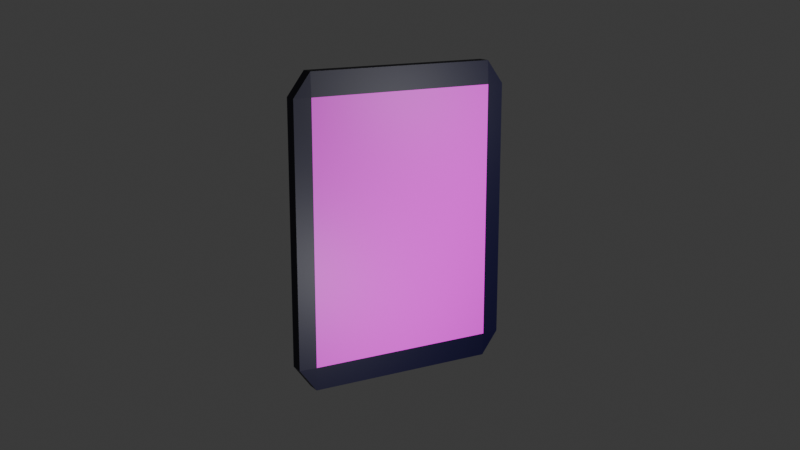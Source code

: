 # Source: 3DTARJETACACCION.blend  (saved by Blender 4.4.32; exported with 4.5.12 LTS)
import bpy
from mathutils import Matrix  # noqa: F401  (used for matrix-valued properties, if any)

bpy.ops.wm.read_factory_settings(use_empty=True)
scene = bpy.context.scene
scene.name = 'Scene'

# ---- collections
col_collection = bpy.data.collections.new('Collection'); scene.collection.children.link(col_collection)

# ---- images (referenced by path relative to the original .blend; pixels are not part of the script)
import os
ASSET_DIR = os.environ.get("B2B_ASSET_DIR", "")  # directory of the original .blend (textures are referenced by path, not embedded)
HERE = os.path.dirname(os.path.abspath(__file__))  # packed textures are extracted next to this script under _unpacked/

def load_image(name, relpath, width, height, colorspace="sRGB"):
    """Load a texture the original file referenced (path relative to the .blend, or extracted next to this script)."""
    p = next((c for c in (os.path.join(HERE, relpath), os.path.join(ASSET_DIR, relpath)) if relpath and os.path.exists(c)), "")
    if p:
        img = bpy.data.images.load(p, check_existing=True)
        img.name = name
    else:  # same state as the original file: an image datablock whose file is absent (Cycles renders it pink)
        img = bpy.data.images.new(name, width, height)
        img.source = "FILE"
        img.filepath = "//" + (relpath or name)
    img.colorspace_settings.name = colorspace
    return img
img_tarjeta_escaneada_informacion_accion_frente_png = load_image('Tarjeta escaneada informacion accion frente.png', 'imagenes tarjetas/Tarjeta escaneada informacion accion frente.png', 1024, 1024, 'sRGB')
img_tarjeta_escaneada_informacion_accion_reves_png = load_image('Tarjeta escaneada informacion accion reves.png', 'imagenes tarjetas/Tarjeta escaneada informacion accion reves.png', 1024, 1024, 'sRGB')

# ---- materials (node trees are filled in below, after node groups)
mat_material = bpy.data.materials.new('Material')
mat_material.alpha_threshold = 0.0
mat_material.roughness = 0.5
mat_material.line_color = (0.0, 0.0, 0.0, 1.0)
mat_material_001 = bpy.data.materials.new('Material.001')
mat_material_002 = bpy.data.materials.new('Material.002')

# ---- material node trees
mat_material.use_nodes = True; mat_material.node_tree.nodes.clear()
_N = mat_material.node_tree.nodes; _L = mat_material.node_tree.links
n0 = _N.new('ShaderNodeOutputMaterial'); n0.name = 'Material Output'; n0.location = (300, 300)
n1 = _N.new('ShaderNodeBsdfPrincipled'); n1.name = 'Principled BSDF'; n1.location = (10, 300)
n1.inputs[0].default_value = (0.0009876, 0.0, 0.02311, 1.0)
n1.inputs[3].default_value = 1.45
_L.new(n1.outputs[0], n0.inputs[0])
n0.is_active_output = True
mat_material_001.use_nodes = True; mat_material_001.node_tree.nodes.clear()
_N = mat_material_001.node_tree.nodes; _L = mat_material_001.node_tree.links
n0 = _N.new('ShaderNodeBsdfPrincipled'); n0.name = 'BSDF Principista'; n0.location = (10, 300)
n1 = _N.new('ShaderNodeOutputMaterial'); n1.name = 'Material'; n1.location = (300, 300)
n2 = _N.new('ShaderNodeTexImage'); n2.name = 'Imagen'; n2.location = (-380, 260)
n2.image = img_tarjeta_escaneada_informacion_accion_frente_png
_L.new(n0.outputs[0], n1.inputs[0])
_L.new(n2.outputs[0], n0.inputs[0])
n1.is_active_output = True
mat_material_002.use_nodes = True; mat_material_002.node_tree.nodes.clear()
_N = mat_material_002.node_tree.nodes; _L = mat_material_002.node_tree.links
n0 = _N.new('ShaderNodeBsdfPrincipled'); n0.name = 'BSDF Principista'; n0.location = (10, 300)
n1 = _N.new('ShaderNodeOutputMaterial'); n1.name = 'Material'; n1.location = (300, 300)
n2 = _N.new('ShaderNodeTexImage'); n2.name = 'Imagen'; n2.location = (-441, 291)
n2.image = img_tarjeta_escaneada_informacion_accion_reves_png
_L.new(n0.outputs[0], n1.inputs[0])
_L.new(n2.outputs[0], n0.inputs[0])
n1.is_active_output = True

# ---- world
world_world = bpy.data.worlds.new('World'); scene.world = world_world
world_world.use_nodes = True; world_world.node_tree.nodes.clear()
_N = world_world.node_tree.nodes; _L = world_world.node_tree.links
n0 = _N.new('ShaderNodeOutputWorld'); n0.name = 'World Output'; n0.location = (300, 300)
n1 = _N.new('ShaderNodeBackground'); n1.name = 'Background'; n1.location = (10, 300)
n1.inputs[0].default_value = (0.05088, 0.05088, 0.05088, 1.0)
_L.new(n1.outputs[0], n0.inputs[0])
n0.is_active_output = True
world_world.color = (0.05088, 0.05088, 0.05088)
world_world.sun_shadow_jitter_overblur = 0.0

# ---- cameras
cam_camera = bpy.data.cameras.new('Camera')
cam_camera.clip_end = 100.0
cam_camera.ortho_scale = 7.314

# ---- lights
light_light = bpy.data.lights.new('Light', 'POINT')
light_light.energy = 1000.0
light_light.shadow_soft_size = 0.1
light_light_001 = bpy.data.lights.new('Light.001', 'POINT')
light_light_001.energy = 1000.0
light_light_001.shadow_soft_size = 0.1

# ---- meshes
me_cube = bpy.data.meshes.new('Cube')
me_cube.from_pydata([(0.8469, 1.0, 0.8469), (0.8469, 0.8469, 1.0), (1.0, 0.8469, 0.8469), (0.8469, 0.8469, -1.0), (0.8469, 1.0, -0.8469), (1.0, 0.8469, -0.8469), (1.0, -0.8469, 0.8469), (0.8469, -0.8469, 1.0), (0.8469, -1.0, 0.8469), (1.0, -0.8469, -0.8469), (0.8469, -1.0, -0.8469), (0.8469, -0.8469, -1.0), (-0.8469, 1.0, 0.8469), (-1.0, 0.8469, 0.8469), (-0.8469, 0.8469, 1.0), (-1.0, 0.8469, -0.8469), (-0.8469, 1.0, -0.8469), (-0.8469, 0.8469, -1.0), (-1.0, -0.8469, 0.8469), (-0.8469, -1.0, 0.8469), (-0.8469, -0.8469, 1.0), (-0.8469, -0.8469, -1.0), (-0.8469, -1.0, -0.8469), (-1.0, -0.8469, -0.8469)], [], [(17, 3, 11, 21), (23, 18, 13, 15), (10, 8, 19, 22), (1, 14, 20, 7), (5, 2, 6, 9), (0, 1, 2), (3, 4, 5), (6, 7, 8), (9, 10, 11), (12, 13, 14), (15, 16, 17), (18, 19, 20), (21, 22, 23), (17, 21, 23, 15), (3, 17, 16, 4), (2, 5, 4, 0), (22, 19, 18, 23), (8, 10, 9, 6), (12, 16, 15, 13), (7, 20, 19, 8), (1, 7, 6, 2), (21, 11, 10, 22), (20, 14, 13, 18), (14, 1, 0, 12), (11, 3, 5, 9), (16, 12, 0, 4)])
me_cube.polygons.foreach_set('material_index', [0, 2, 0, 0, 1, 0, 0, 0, 0, 0, 0, 0, 0, 0, 0, 0, 0, 0, 0, 0, 0, 0, 0, 0, 0, 0])
_uv = me_cube.uv_layers.new(name='UVMap')
_uv.uv.foreach_set('vector', [0.1441, 0.5191, 0.3559, 0.5191, 0.3559, 0.7309, 0.1441, 0.7309, 1.001, 0.0005729, 0.9991, 1.0, -0.0007229, 0.9994, 0.0009238, -0.0003721, 0.3941, 0.7691, 0.6059, 0.7691, 0.6059, 0.9809, 0.3941, 0.9809, 0.6441, 0.5191, 0.8559, 0.5191, 0.8559, 0.7309, 0.6441, 0.7309, 1.0, 0.0, 1.0, 1.0, 0.0, 1.0, 0.0, 0.0, 0.6059, 0.4809, 0.625, 0.4809, 0.6059, 0.5, 0.3559, 0.5191, 0.3559, 0.5, 0.375, 0.5191, 0.6059, 0.75, 0.625, 0.7691, 0.6059, 0.7691, 0.375, 0.7309, 0.3559, 0.75, 0.3559, 0.7309, 0.6059, 0.25, 0.6059, 0.2309, 0.625, 0.2309, 0.125, 0.5191, 0.1441, 0.5, 0.1441, 0.5191, 0.6059, 0.01914, 0.6059, 0.0, 0.625, 0.01914, 0.1441, 0.7309, 0.1441, 0.75, 0.125, 0.7309, 0.1441, 0.5191, 0.1441, 0.7309, 0.125, 0.7309, 0.125, 0.5191, 0.3559, 0.5191, 0.1441, 0.5191, 0.1441, 0.5, 0.3559, 0.5, 0.6059, 0.5191, 0.3941, 0.5191, 0.3941, 0.4809, 0.6059, 0.4809, 0.3941, 0.0, 0.6059, 0.0, 0.6059, 0.01914, 0.3941, 0.01914, 0.6059, 0.7691, 0.3941, 0.7691, 0.3941, 0.7309, 0.6059, 0.7309, 0.6059, 0.2691, 0.3941, 0.2691, 0.3941, 0.2309, 0.6059, 0.2309, 0.625, 0.7691, 0.625, 0.9809, 0.6059, 0.9809, 0.6059, 0.7691, 0.6441, 0.5191, 0.6441, 0.7309, 0.6059, 0.7309, 0.6059, 0.5191, 0.1441, 0.7309, 0.3559, 0.7309, 0.3559, 0.75, 0.1441, 0.75, 0.625, 0.01914, 0.625, 0.2309, 0.6059, 0.2309, 0.6059, 0.01914, 0.625, 0.2691, 0.625, 0.4809, 0.6059, 0.4809, 0.6059, 0.2691, 0.3559, 0.7309, 0.3559, 0.5191, 0.3941, 0.5191, 0.3941, 0.7309, 0.3941, 0.2691, 0.6059, 0.2691, 0.6059, 0.4809, 0.3941, 0.4809])
me_cube.materials.append(mat_material)
me_cube.materials.append(mat_material_001)
me_cube.materials.append(mat_material_002)
me_cube.use_mirror_vertex_groups = False
me_cube.update()

# ---- objects
ob_cube = bpy.data.objects.new('Cube', me_cube)
ob_light = bpy.data.objects.new('Light', light_light)
ob_camera = bpy.data.objects.new('Camera', cam_camera)
ob_light_001 = bpy.data.objects.new('Light.001', light_light_001)

# ---- transforms, parenting, visibility, modifiers, constraints
ob_cube.location = (0.0, 0.0, 0.0)
ob_cube.scale = (0.1734, 2.446, 3.3)
ob_cube.lock_rotations_4d = False
ob_cube.empty_display_type = 'ARROWS'
ob_cube.lineart.crease_threshold = 0.0
ob_light.location = (5.848, -0.1892, -2.376)
ob_light.rotation_euler = (0.6503, 0.05522, 1.866)
ob_light.lock_rotations_4d = False
ob_light.empty_display_type = 'ARROWS'
ob_light.color = (0.0, 0.0, 0.0, 0.0)
ob_light.lineart.crease_threshold = 0.0
ob_camera.location = (19.58, -11.35, 5.767)
ob_camera.rotation_euler = (1.319, 1.073e-07, 1.045)
ob_camera.lock_rotations_4d = False
ob_camera.empty_display_type = 'ARROWS'
ob_camera.color = (0.0, 0.0, 0.0, 0.0)
ob_camera.display_type = 'WIRE'
ob_camera.lineart.crease_threshold = 0.0
ob_light_001.location = (6.252, 2.919, 2.324)
ob_light_001.rotation_euler = (0.6503, 0.05522, 1.866)
ob_light_001.lock_rotations_4d = False
ob_light_001.empty_display_type = 'ARROWS'
ob_light_001.color = (0.0, 0.0, 0.0, 0.0)
ob_light_001.lineart.crease_threshold = 0.0

# ---- collection membership
col_collection.objects.link(ob_cube)
col_collection.objects.link(ob_light)
col_collection.objects.link(ob_camera)
col_collection.objects.link(ob_light_001)

# ---- scene / render settings (as saved in the file)
scene.camera = ob_camera
scene.frame_start = 1; scene.frame_end = 250; scene.frame_set(1)
scene.render.engine = 'BLENDER_EEVEE_NEXT'
bpy.context.view_layer.update()
